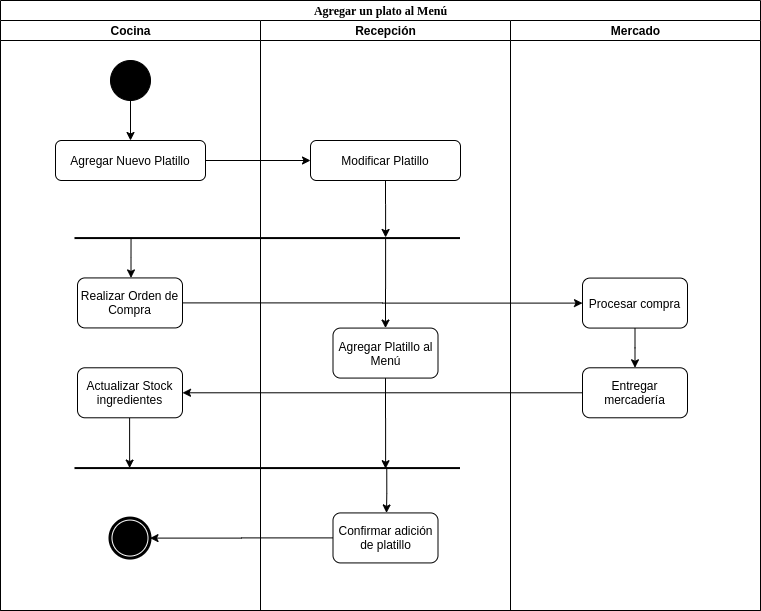

The diagram above was exported from draw.io. Its source (the exported page's mxGraphModel, read from the mxfile embedded in the PNG):
<mxGraphModel dx="1038" dy="530" grid="1" gridSize="10" guides="1" tooltips="1" connect="1" arrows="1" fold="1" page="1" pageScale="1" pageWidth="850" pageHeight="1100" background="#ffffff" math="0" shadow="0">
  <root>
    <mxCell id="0" />
    <mxCell id="1" parent="0" />
    <mxCell id="1c1d494c118603dd-1" value="Agregar un plato al Menú" style="swimlane;html=1;childLayout=stackLayout;startSize=20;rounded=0;shadow=0;comic=0;labelBackgroundColor=none;strokeWidth=1;fontFamily=Verdana;fontSize=12;align=center;" parent="1" vertex="1">
      <mxGeometry x="40" y="20" width="760" height="610" as="geometry" />
    </mxCell>
    <mxCell id="1c1d494c118603dd-2" value="Cocina" style="swimlane;html=1;startSize=20;" parent="1c1d494c118603dd-1" vertex="1">
      <mxGeometry y="20" width="260" height="590" as="geometry" />
    </mxCell>
    <mxCell id="d5jqTLjSt9vCVc7cnFyr-3" style="edgeStyle=orthogonalEdgeStyle;rounded=0;orthogonalLoop=1;jettySize=auto;html=1;" parent="1c1d494c118603dd-2" source="60571a20871a0731-4" target="d5jqTLjSt9vCVc7cnFyr-1" edge="1">
      <mxGeometry relative="1" as="geometry" />
    </mxCell>
    <mxCell id="60571a20871a0731-4" value="" style="ellipse;whiteSpace=wrap;html=1;rounded=0;shadow=0;comic=0;labelBackgroundColor=none;strokeWidth=1;fillColor=#000000;fontFamily=Verdana;fontSize=12;align=center;" parent="1c1d494c118603dd-2" vertex="1">
      <mxGeometry x="110" y="40" width="40" height="40" as="geometry" />
    </mxCell>
    <mxCell id="d5jqTLjSt9vCVc7cnFyr-1" value="Agregar Nuevo Platillo" style="rounded=1;whiteSpace=wrap;html=1;" parent="1c1d494c118603dd-2" vertex="1">
      <mxGeometry x="55" y="120" width="150" height="40" as="geometry" />
    </mxCell>
    <mxCell id="d5jqTLjSt9vCVc7cnFyr-71" style="edgeStyle=orthogonalEdgeStyle;rounded=0;orthogonalLoop=1;jettySize=auto;html=1;exitX=0.142;exitY=0.507;exitDx=0;exitDy=0;exitPerimeter=0;" parent="1c1d494c118603dd-2" edge="1">
      <mxGeometry relative="1" as="geometry">
        <mxPoint x="130.53999999999996" y="217.57" as="sourcePoint" />
        <mxPoint x="130.51428571428573" y="257.43" as="targetPoint" />
        <Array as="points">
          <mxPoint x="131" y="237.43" />
          <mxPoint x="131" y="237.43" />
        </Array>
      </mxGeometry>
    </mxCell>
    <mxCell id="d5jqTLjSt9vCVc7cnFyr-76" style="edgeStyle=orthogonalEdgeStyle;rounded=0;orthogonalLoop=1;jettySize=auto;html=1;exitX=0.142;exitY=0.507;exitDx=0;exitDy=0;exitPerimeter=0;entryX=0.143;entryY=0.5;entryDx=0;entryDy=0;entryPerimeter=0;" parent="1c1d494c118603dd-2" edge="1" target="f1JQheIvfisLczwCyxD1-7">
      <mxGeometry relative="1" as="geometry">
        <mxPoint x="129.10999999999996" y="397.29000000000013" as="sourcePoint" />
        <mxPoint x="129.08428571428573" y="437.15000000000003" as="targetPoint" />
        <Array as="points" />
      </mxGeometry>
    </mxCell>
    <mxCell id="d5jqTLjSt9vCVc7cnFyr-73" value="Actualizar Stock ingredientes" style="rounded=1;whiteSpace=wrap;html=1;" parent="1c1d494c118603dd-2" vertex="1">
      <mxGeometry x="77" y="347.29" width="105" height="50" as="geometry" />
    </mxCell>
    <mxCell id="d5jqTLjSt9vCVc7cnFyr-70" value="Realizar Orden de Compra" style="rounded=1;whiteSpace=wrap;html=1;" parent="1c1d494c118603dd-2" vertex="1">
      <mxGeometry x="77" y="257.43" width="105" height="50" as="geometry" />
    </mxCell>
    <mxCell id="d5jqTLjSt9vCVc7cnFyr-82" value="" style="ellipse;html=1;shape=endState;fillColor=#000000;strokeWidth=3;" parent="1c1d494c118603dd-2" vertex="1">
      <mxGeometry x="109.5" y="497.57" width="40" height="40" as="geometry" />
    </mxCell>
    <mxCell id="1c1d494c118603dd-3" value="Recepción" style="swimlane;html=1;startSize=20;" parent="1c1d494c118603dd-1" vertex="1">
      <mxGeometry x="260" y="20" width="250" height="590" as="geometry" />
    </mxCell>
    <mxCell id="f1JQheIvfisLczwCyxD1-17" style="edgeStyle=orthogonalEdgeStyle;rounded=0;orthogonalLoop=1;jettySize=auto;html=1;entryX=0.807;entryY=0.47;entryDx=0;entryDy=0;entryPerimeter=0;startArrow=none;startFill=0;endArrow=classic;endFill=1;" edge="1" parent="1c1d494c118603dd-3" source="d5jqTLjSt9vCVc7cnFyr-51" target="d5jqTLjSt9vCVc7cnFyr-39">
      <mxGeometry relative="1" as="geometry" />
    </mxCell>
    <mxCell id="d5jqTLjSt9vCVc7cnFyr-51" value="Modificar Platillo" style="rounded=1;whiteSpace=wrap;html=1;" parent="1c1d494c118603dd-3" vertex="1">
      <mxGeometry x="50" y="120" width="150" height="40" as="geometry" />
    </mxCell>
    <mxCell id="f1JQheIvfisLczwCyxD1-7" value="" style="line;strokeWidth=2;html=1;" vertex="1" parent="1c1d494c118603dd-3">
      <mxGeometry x="-186" y="437.57" width="385.5" height="20" as="geometry" />
    </mxCell>
    <mxCell id="d5jqTLjSt9vCVc7cnFyr-39" value="" style="line;strokeWidth=2;html=1;" parent="1c1d494c118603dd-3" vertex="1">
      <mxGeometry x="-186" y="207.57" width="385.5" height="20" as="geometry" />
    </mxCell>
    <mxCell id="f1JQheIvfisLczwCyxD1-4" style="edgeStyle=orthogonalEdgeStyle;rounded=0;orthogonalLoop=1;jettySize=auto;html=1;entryX=0.807;entryY=0.5;entryDx=0;entryDy=0;entryPerimeter=0;endArrow=none;endFill=0;startArrow=classic;startFill=1;" edge="1" parent="1c1d494c118603dd-3" source="d5jqTLjSt9vCVc7cnFyr-48" target="d5jqTLjSt9vCVc7cnFyr-39">
      <mxGeometry relative="1" as="geometry" />
    </mxCell>
    <mxCell id="d5jqTLjSt9vCVc7cnFyr-78" value="Confirmar adición de platillo" style="rounded=1;whiteSpace=wrap;html=1;" parent="1c1d494c118603dd-3" vertex="1">
      <mxGeometry x="72.5" y="492.43" width="105" height="50" as="geometry" />
    </mxCell>
    <mxCell id="d5jqTLjSt9vCVc7cnFyr-79" style="edgeStyle=orthogonalEdgeStyle;rounded=0;orthogonalLoop=1;jettySize=auto;html=1;exitX=0.81;exitY=0.462;exitDx=0;exitDy=0;exitPerimeter=0;" parent="1c1d494c118603dd-3" edge="1" source="f1JQheIvfisLczwCyxD1-7">
      <mxGeometry relative="1" as="geometry">
        <mxPoint x="126.03999999999996" y="452.57" as="sourcePoint" />
        <mxPoint x="126.01428571428573" y="492.43" as="targetPoint" />
        <Array as="points">
          <mxPoint x="126.5" y="472.57" />
        </Array>
      </mxGeometry>
    </mxCell>
    <mxCell id="f1JQheIvfisLczwCyxD1-10" style="edgeStyle=orthogonalEdgeStyle;rounded=0;orthogonalLoop=1;jettySize=auto;html=1;entryX=0.807;entryY=0.532;entryDx=0;entryDy=0;entryPerimeter=0;startArrow=none;startFill=0;endArrow=classic;endFill=1;" edge="1" parent="1c1d494c118603dd-3" source="d5jqTLjSt9vCVc7cnFyr-48" target="f1JQheIvfisLczwCyxD1-7">
      <mxGeometry relative="1" as="geometry" />
    </mxCell>
    <mxCell id="d5jqTLjSt9vCVc7cnFyr-48" value="Agregar Platillo al Menú" style="rounded=1;whiteSpace=wrap;html=1;" parent="1c1d494c118603dd-3" vertex="1">
      <mxGeometry x="72.5" y="307.57" width="105" height="50" as="geometry" />
    </mxCell>
    <mxCell id="f1JQheIvfisLczwCyxD1-8" style="edgeStyle=orthogonalEdgeStyle;rounded=0;orthogonalLoop=1;jettySize=auto;html=1;startArrow=none;startFill=0;endArrow=classic;endFill=1;" edge="1" parent="1c1d494c118603dd-1" source="d5jqTLjSt9vCVc7cnFyr-78" target="d5jqTLjSt9vCVc7cnFyr-82">
      <mxGeometry relative="1" as="geometry" />
    </mxCell>
    <mxCell id="f1JQheIvfisLczwCyxD1-15" style="edgeStyle=orthogonalEdgeStyle;rounded=0;orthogonalLoop=1;jettySize=auto;html=1;startArrow=none;startFill=0;endArrow=classic;endFill=1;" edge="1" parent="1c1d494c118603dd-1" source="d5jqTLjSt9vCVc7cnFyr-70" target="f1JQheIvfisLczwCyxD1-12">
      <mxGeometry relative="1" as="geometry" />
    </mxCell>
    <mxCell id="f1JQheIvfisLczwCyxD1-16" style="edgeStyle=orthogonalEdgeStyle;rounded=0;orthogonalLoop=1;jettySize=auto;html=1;startArrow=none;startFill=0;endArrow=classic;endFill=1;" edge="1" parent="1c1d494c118603dd-1" source="f1JQheIvfisLczwCyxD1-13" target="d5jqTLjSt9vCVc7cnFyr-73">
      <mxGeometry relative="1" as="geometry" />
    </mxCell>
    <mxCell id="1c1d494c118603dd-4" value="Mercado" style="swimlane;html=1;startSize=20;" parent="1c1d494c118603dd-1" vertex="1">
      <mxGeometry x="510" y="20" width="250" height="590" as="geometry" />
    </mxCell>
    <mxCell id="f1JQheIvfisLczwCyxD1-14" style="edgeStyle=orthogonalEdgeStyle;rounded=0;orthogonalLoop=1;jettySize=auto;html=1;startArrow=none;startFill=0;endArrow=classic;endFill=1;" edge="1" parent="1c1d494c118603dd-4" source="f1JQheIvfisLczwCyxD1-12" target="f1JQheIvfisLczwCyxD1-13">
      <mxGeometry relative="1" as="geometry" />
    </mxCell>
    <mxCell id="f1JQheIvfisLczwCyxD1-12" value="Procesar compra" style="rounded=1;whiteSpace=wrap;html=1;" vertex="1" parent="1c1d494c118603dd-4">
      <mxGeometry x="72" y="257.57" width="105" height="50" as="geometry" />
    </mxCell>
    <mxCell id="f1JQheIvfisLczwCyxD1-13" value="Entregar mercadería" style="rounded=1;whiteSpace=wrap;html=1;" vertex="1" parent="1c1d494c118603dd-4">
      <mxGeometry x="72" y="347.29" width="105" height="50" as="geometry" />
    </mxCell>
    <mxCell id="d5jqTLjSt9vCVc7cnFyr-52" style="edgeStyle=orthogonalEdgeStyle;rounded=0;orthogonalLoop=1;jettySize=auto;html=1;" parent="1c1d494c118603dd-1" source="d5jqTLjSt9vCVc7cnFyr-1" target="d5jqTLjSt9vCVc7cnFyr-51" edge="1">
      <mxGeometry relative="1" as="geometry" />
    </mxCell>
  </root>
</mxGraphModel>